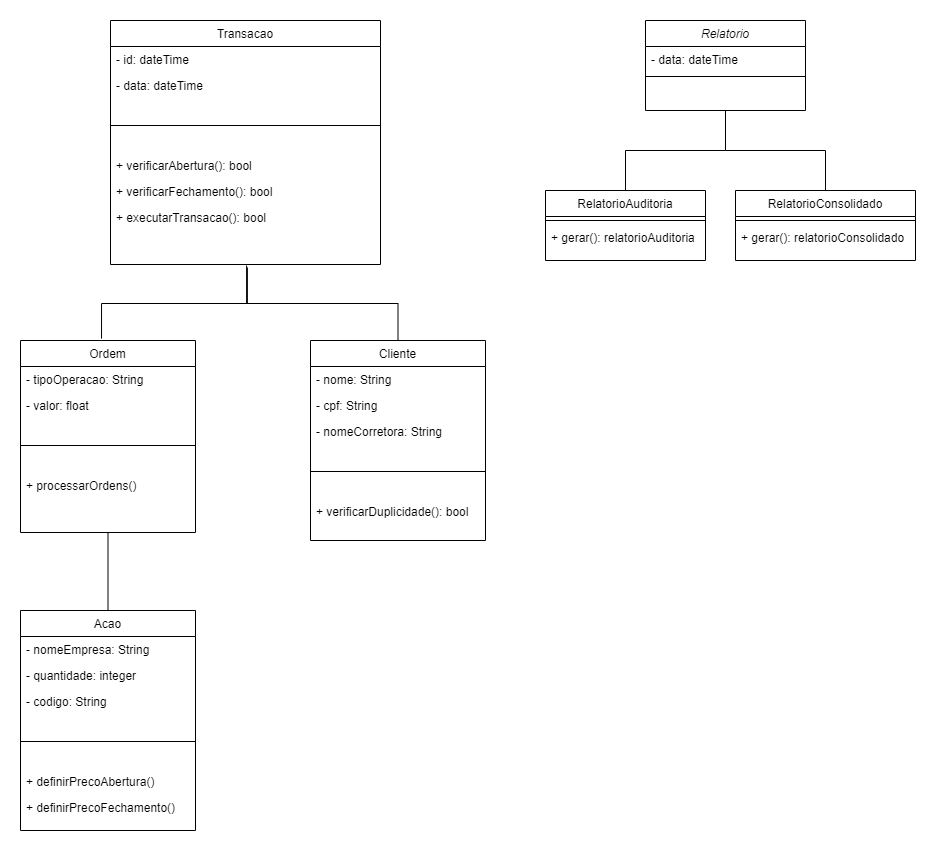

The diagram above was exported from draw.io. Its source (the exported page's mxGraphModel, read from the mxfile embedded in the PNG):
<mxGraphModel dx="1382" dy="795" grid="1" gridSize="10" guides="1" tooltips="1" connect="1" arrows="1" fold="1" page="1" pageScale="1" pageWidth="1920" pageHeight="1200" math="0" shadow="0">
  <root>
    <mxCell id="WIyWlLk6GJQsqaUBKTNV-0" />
    <mxCell id="WIyWlLk6GJQsqaUBKTNV-1" parent="WIyWlLk6GJQsqaUBKTNV-0" />
    <mxCell id="zkfFHV4jXpPFQw0GAbJ--0" value="Relatorio" style="swimlane;fontStyle=2;align=center;verticalAlign=top;childLayout=stackLayout;horizontal=1;startSize=26;horizontalStack=0;resizeParent=1;resizeLast=0;collapsible=1;marginBottom=0;rounded=0;shadow=0;strokeWidth=1;" parent="WIyWlLk6GJQsqaUBKTNV-1" vertex="1">
      <mxGeometry x="1050" y="40" width="160" height="90" as="geometry">
        <mxRectangle x="230" y="140" width="160" height="26" as="alternateBounds" />
      </mxGeometry>
    </mxCell>
    <mxCell id="zkfFHV4jXpPFQw0GAbJ--3" value="- data: dateTime" style="text;align=left;verticalAlign=top;spacingLeft=4;spacingRight=4;overflow=hidden;rotatable=0;points=[[0,0.5],[1,0.5]];portConstraint=eastwest;rounded=0;shadow=0;html=0;" parent="zkfFHV4jXpPFQw0GAbJ--0" vertex="1">
      <mxGeometry y="26" width="160" height="26" as="geometry" />
    </mxCell>
    <mxCell id="zkfFHV4jXpPFQw0GAbJ--4" value="" style="line;html=1;strokeWidth=1;align=left;verticalAlign=middle;spacingTop=-1;spacingLeft=3;spacingRight=3;rotatable=0;labelPosition=right;points=[];portConstraint=eastwest;" parent="zkfFHV4jXpPFQw0GAbJ--0" vertex="1">
      <mxGeometry y="52" width="160" height="8" as="geometry" />
    </mxCell>
    <mxCell id="zkfFHV4jXpPFQw0GAbJ--6" value="RelatorioAuditoria" style="swimlane;fontStyle=0;align=center;verticalAlign=top;childLayout=stackLayout;horizontal=1;startSize=26;horizontalStack=0;resizeParent=1;resizeLast=0;collapsible=1;marginBottom=0;rounded=0;shadow=0;strokeWidth=1;" parent="WIyWlLk6GJQsqaUBKTNV-1" vertex="1">
      <mxGeometry x="950" y="210" width="160" height="70" as="geometry">
        <mxRectangle x="130" y="380" width="160" height="26" as="alternateBounds" />
      </mxGeometry>
    </mxCell>
    <mxCell id="zkfFHV4jXpPFQw0GAbJ--9" value="" style="line;html=1;strokeWidth=1;align=left;verticalAlign=middle;spacingTop=-1;spacingLeft=3;spacingRight=3;rotatable=0;labelPosition=right;points=[];portConstraint=eastwest;" parent="zkfFHV4jXpPFQw0GAbJ--6" vertex="1">
      <mxGeometry y="26" width="160" height="8" as="geometry" />
    </mxCell>
    <mxCell id="zkfFHV4jXpPFQw0GAbJ--11" value="+ gerar(): relatorioAuditoria" style="text;align=left;verticalAlign=top;spacingLeft=4;spacingRight=4;overflow=hidden;rotatable=0;points=[[0,0.5],[1,0.5]];portConstraint=eastwest;" parent="zkfFHV4jXpPFQw0GAbJ--6" vertex="1">
      <mxGeometry y="34" width="160" height="26" as="geometry" />
    </mxCell>
    <mxCell id="zkfFHV4jXpPFQw0GAbJ--12" value="" style="endArrow=none;endSize=10;endFill=0;shadow=0;strokeWidth=1;rounded=0;edgeStyle=elbowEdgeStyle;elbow=vertical;" parent="WIyWlLk6GJQsqaUBKTNV-1" source="zkfFHV4jXpPFQw0GAbJ--6" target="zkfFHV4jXpPFQw0GAbJ--0" edge="1">
      <mxGeometry width="160" relative="1" as="geometry">
        <mxPoint x="1030" y="123" as="sourcePoint" />
        <mxPoint x="1030" y="123" as="targetPoint" />
      </mxGeometry>
    </mxCell>
    <mxCell id="zkfFHV4jXpPFQw0GAbJ--13" value="RelatorioConsolidado" style="swimlane;fontStyle=0;align=center;verticalAlign=top;childLayout=stackLayout;horizontal=1;startSize=26;horizontalStack=0;resizeParent=1;resizeLast=0;collapsible=1;marginBottom=0;rounded=0;shadow=0;strokeWidth=1;" parent="WIyWlLk6GJQsqaUBKTNV-1" vertex="1">
      <mxGeometry x="1140" y="210" width="180" height="70" as="geometry">
        <mxRectangle x="340" y="380" width="170" height="26" as="alternateBounds" />
      </mxGeometry>
    </mxCell>
    <mxCell id="zkfFHV4jXpPFQw0GAbJ--15" value="" style="line;html=1;strokeWidth=1;align=left;verticalAlign=middle;spacingTop=-1;spacingLeft=3;spacingRight=3;rotatable=0;labelPosition=right;points=[];portConstraint=eastwest;" parent="zkfFHV4jXpPFQw0GAbJ--13" vertex="1">
      <mxGeometry y="26" width="180" height="8" as="geometry" />
    </mxCell>
    <mxCell id="bcy7xY6kVQwOa64BKdkR-0" value="+ gerar(): relatorioConsolidado" style="text;align=left;verticalAlign=top;spacingLeft=4;spacingRight=4;overflow=hidden;rotatable=0;points=[[0,0.5],[1,0.5]];portConstraint=eastwest;" vertex="1" parent="zkfFHV4jXpPFQw0GAbJ--13">
      <mxGeometry y="34" width="180" height="26" as="geometry" />
    </mxCell>
    <mxCell id="zkfFHV4jXpPFQw0GAbJ--16" value="" style="endArrow=none;endSize=10;endFill=0;shadow=0;strokeWidth=1;rounded=0;edgeStyle=elbowEdgeStyle;elbow=vertical;" parent="WIyWlLk6GJQsqaUBKTNV-1" source="zkfFHV4jXpPFQw0GAbJ--13" target="zkfFHV4jXpPFQw0GAbJ--0" edge="1">
      <mxGeometry width="160" relative="1" as="geometry">
        <mxPoint x="1040" y="293" as="sourcePoint" />
        <mxPoint x="1140" y="191" as="targetPoint" />
      </mxGeometry>
    </mxCell>
    <mxCell id="bcy7xY6kVQwOa64BKdkR-1" value="Transacao" style="swimlane;fontStyle=0;align=center;verticalAlign=top;childLayout=stackLayout;horizontal=1;startSize=26;horizontalStack=0;resizeParent=1;resizeLast=0;collapsible=1;marginBottom=0;rounded=0;shadow=0;strokeWidth=1;" vertex="1" parent="WIyWlLk6GJQsqaUBKTNV-1">
      <mxGeometry x="515" y="40" width="270" height="244" as="geometry">
        <mxRectangle x="550" y="140" width="160" height="26" as="alternateBounds" />
      </mxGeometry>
    </mxCell>
    <mxCell id="bcy7xY6kVQwOa64BKdkR-71" value="- id: dateTime" style="text;align=left;verticalAlign=top;spacingLeft=4;spacingRight=4;overflow=hidden;rotatable=0;points=[[0,0.5],[1,0.5]];portConstraint=eastwest;rounded=0;shadow=0;html=0;" vertex="1" parent="bcy7xY6kVQwOa64BKdkR-1">
      <mxGeometry y="26" width="270" height="26" as="geometry" />
    </mxCell>
    <mxCell id="bcy7xY6kVQwOa64BKdkR-72" value="- data: dateTime" style="text;align=left;verticalAlign=top;spacingLeft=4;spacingRight=4;overflow=hidden;rotatable=0;points=[[0,0.5],[1,0.5]];portConstraint=eastwest;rounded=0;shadow=0;html=0;" vertex="1" parent="bcy7xY6kVQwOa64BKdkR-1">
      <mxGeometry y="52" width="270" height="26" as="geometry" />
    </mxCell>
    <mxCell id="bcy7xY6kVQwOa64BKdkR-7" value="" style="line;html=1;strokeWidth=1;align=left;verticalAlign=middle;spacingTop=-1;spacingLeft=3;spacingRight=3;rotatable=0;labelPosition=right;points=[];portConstraint=eastwest;" vertex="1" parent="bcy7xY6kVQwOa64BKdkR-1">
      <mxGeometry y="78" width="270" height="54" as="geometry" />
    </mxCell>
    <mxCell id="bcy7xY6kVQwOa64BKdkR-69" value="+ verificarAbertura(): bool" style="text;align=left;verticalAlign=top;spacingLeft=4;spacingRight=4;overflow=hidden;rotatable=0;points=[[0,0.5],[1,0.5]];portConstraint=eastwest;" vertex="1" parent="bcy7xY6kVQwOa64BKdkR-1">
      <mxGeometry y="132" width="270" height="26" as="geometry" />
    </mxCell>
    <mxCell id="bcy7xY6kVQwOa64BKdkR-70" value="+ verificarFechamento(): bool" style="text;align=left;verticalAlign=top;spacingLeft=4;spacingRight=4;overflow=hidden;rotatable=0;points=[[0,0.5],[1,0.5]];portConstraint=eastwest;" vertex="1" parent="bcy7xY6kVQwOa64BKdkR-1">
      <mxGeometry y="158" width="270" height="26" as="geometry" />
    </mxCell>
    <mxCell id="bcy7xY6kVQwOa64BKdkR-66" value="+ executarTransacao(): bool" style="text;align=left;verticalAlign=top;spacingLeft=4;spacingRight=4;overflow=hidden;rotatable=0;points=[[0,0.5],[1,0.5]];portConstraint=eastwest;" vertex="1" parent="bcy7xY6kVQwOa64BKdkR-1">
      <mxGeometry y="184" width="270" height="60" as="geometry" />
    </mxCell>
    <mxCell id="bcy7xY6kVQwOa64BKdkR-29" value="Ordem" style="swimlane;fontStyle=0;align=center;verticalAlign=top;childLayout=stackLayout;horizontal=1;startSize=26;horizontalStack=0;resizeParent=1;resizeLast=0;collapsible=1;marginBottom=0;rounded=0;shadow=0;strokeWidth=1;" vertex="1" parent="WIyWlLk6GJQsqaUBKTNV-1">
      <mxGeometry x="425" y="360" width="175" height="192" as="geometry">
        <mxRectangle x="550" y="140" width="160" height="26" as="alternateBounds" />
      </mxGeometry>
    </mxCell>
    <mxCell id="bcy7xY6kVQwOa64BKdkR-32" value="- tipoOperacao: String" style="text;align=left;verticalAlign=top;spacingLeft=4;spacingRight=4;overflow=hidden;rotatable=0;points=[[0,0.5],[1,0.5]];portConstraint=eastwest;rounded=0;shadow=0;html=0;" vertex="1" parent="bcy7xY6kVQwOa64BKdkR-29">
      <mxGeometry y="26" width="175" height="26" as="geometry" />
    </mxCell>
    <mxCell id="bcy7xY6kVQwOa64BKdkR-33" value="- valor: float" style="text;align=left;verticalAlign=top;spacingLeft=4;spacingRight=4;overflow=hidden;rotatable=0;points=[[0,0.5],[1,0.5]];portConstraint=eastwest;rounded=0;shadow=0;html=0;" vertex="1" parent="bcy7xY6kVQwOa64BKdkR-29">
      <mxGeometry y="52" width="175" height="26" as="geometry" />
    </mxCell>
    <mxCell id="bcy7xY6kVQwOa64BKdkR-30" value="" style="line;html=1;strokeWidth=1;align=left;verticalAlign=middle;spacingTop=-1;spacingLeft=3;spacingRight=3;rotatable=0;labelPosition=right;points=[];portConstraint=eastwest;" vertex="1" parent="bcy7xY6kVQwOa64BKdkR-29">
      <mxGeometry y="78" width="175" height="54" as="geometry" />
    </mxCell>
    <mxCell id="bcy7xY6kVQwOa64BKdkR-81" value="+ processarOrdens()" style="text;align=left;verticalAlign=top;spacingLeft=4;spacingRight=4;overflow=hidden;rotatable=0;points=[[0,0.5],[1,0.5]];portConstraint=eastwest;" vertex="1" parent="bcy7xY6kVQwOa64BKdkR-29">
      <mxGeometry y="132" width="175" height="60" as="geometry" />
    </mxCell>
    <mxCell id="bcy7xY6kVQwOa64BKdkR-38" value="Acao" style="swimlane;fontStyle=0;align=center;verticalAlign=top;childLayout=stackLayout;horizontal=1;startSize=26;horizontalStack=0;resizeParent=1;resizeLast=0;collapsible=1;marginBottom=0;rounded=0;shadow=0;strokeWidth=1;" vertex="1" parent="WIyWlLk6GJQsqaUBKTNV-1">
      <mxGeometry x="425" y="630" width="175" height="220" as="geometry">
        <mxRectangle x="550" y="140" width="160" height="26" as="alternateBounds" />
      </mxGeometry>
    </mxCell>
    <mxCell id="bcy7xY6kVQwOa64BKdkR-41" value="- nomeEmpresa: String " style="text;align=left;verticalAlign=top;spacingLeft=4;spacingRight=4;overflow=hidden;rotatable=0;points=[[0,0.5],[1,0.5]];portConstraint=eastwest;rounded=0;shadow=0;html=0;" vertex="1" parent="bcy7xY6kVQwOa64BKdkR-38">
      <mxGeometry y="26" width="175" height="26" as="geometry" />
    </mxCell>
    <mxCell id="bcy7xY6kVQwOa64BKdkR-78" value="- quantidade: integer " style="text;align=left;verticalAlign=top;spacingLeft=4;spacingRight=4;overflow=hidden;rotatable=0;points=[[0,0.5],[1,0.5]];portConstraint=eastwest;rounded=0;shadow=0;html=0;" vertex="1" parent="bcy7xY6kVQwOa64BKdkR-38">
      <mxGeometry y="52" width="175" height="26" as="geometry" />
    </mxCell>
    <mxCell id="bcy7xY6kVQwOa64BKdkR-42" value="- codigo: String" style="text;align=left;verticalAlign=top;spacingLeft=4;spacingRight=4;overflow=hidden;rotatable=0;points=[[0,0.5],[1,0.5]];portConstraint=eastwest;rounded=0;shadow=0;html=0;" vertex="1" parent="bcy7xY6kVQwOa64BKdkR-38">
      <mxGeometry y="78" width="175" height="26" as="geometry" />
    </mxCell>
    <mxCell id="bcy7xY6kVQwOa64BKdkR-43" value="" style="line;html=1;strokeWidth=1;align=left;verticalAlign=middle;spacingTop=-1;spacingLeft=3;spacingRight=3;rotatable=0;labelPosition=right;points=[];portConstraint=eastwest;" vertex="1" parent="bcy7xY6kVQwOa64BKdkR-38">
      <mxGeometry y="104" width="175" height="54" as="geometry" />
    </mxCell>
    <mxCell id="bcy7xY6kVQwOa64BKdkR-83" value="+ definirPrecoAbertura()" style="text;align=left;verticalAlign=top;spacingLeft=4;spacingRight=4;overflow=hidden;rotatable=0;points=[[0,0.5],[1,0.5]];portConstraint=eastwest;" vertex="1" parent="bcy7xY6kVQwOa64BKdkR-38">
      <mxGeometry y="158" width="175" height="26" as="geometry" />
    </mxCell>
    <mxCell id="bcy7xY6kVQwOa64BKdkR-84" value="+ definirPrecoFechamento()" style="text;align=left;verticalAlign=top;spacingLeft=4;spacingRight=4;overflow=hidden;rotatable=0;points=[[0,0.5],[1,0.5]];portConstraint=eastwest;" vertex="1" parent="bcy7xY6kVQwOa64BKdkR-38">
      <mxGeometry y="184" width="175" height="26" as="geometry" />
    </mxCell>
    <mxCell id="bcy7xY6kVQwOa64BKdkR-62" value="Cliente" style="swimlane;fontStyle=0;align=center;verticalAlign=top;childLayout=stackLayout;horizontal=1;startSize=26;horizontalStack=0;resizeParent=1;resizeLast=0;collapsible=1;marginBottom=0;rounded=0;shadow=0;strokeWidth=1;" vertex="1" parent="WIyWlLk6GJQsqaUBKTNV-1">
      <mxGeometry x="715" y="360" width="175" height="200" as="geometry">
        <mxRectangle x="550" y="140" width="160" height="26" as="alternateBounds" />
      </mxGeometry>
    </mxCell>
    <mxCell id="bcy7xY6kVQwOa64BKdkR-73" value="- nome: String " style="text;align=left;verticalAlign=top;spacingLeft=4;spacingRight=4;overflow=hidden;rotatable=0;points=[[0,0.5],[1,0.5]];portConstraint=eastwest;rounded=0;shadow=0;html=0;" vertex="1" parent="bcy7xY6kVQwOa64BKdkR-62">
      <mxGeometry y="26" width="175" height="26" as="geometry" />
    </mxCell>
    <mxCell id="bcy7xY6kVQwOa64BKdkR-75" value="- cpf: String " style="text;align=left;verticalAlign=top;spacingLeft=4;spacingRight=4;overflow=hidden;rotatable=0;points=[[0,0.5],[1,0.5]];portConstraint=eastwest;rounded=0;shadow=0;html=0;" vertex="1" parent="bcy7xY6kVQwOa64BKdkR-62">
      <mxGeometry y="52" width="175" height="26" as="geometry" />
    </mxCell>
    <mxCell id="bcy7xY6kVQwOa64BKdkR-63" value="- nomeCorretora: String " style="text;align=left;verticalAlign=top;spacingLeft=4;spacingRight=4;overflow=hidden;rotatable=0;points=[[0,0.5],[1,0.5]];portConstraint=eastwest;rounded=0;shadow=0;html=0;" vertex="1" parent="bcy7xY6kVQwOa64BKdkR-62">
      <mxGeometry y="78" width="175" height="26" as="geometry" />
    </mxCell>
    <mxCell id="bcy7xY6kVQwOa64BKdkR-65" value="" style="line;html=1;strokeWidth=1;align=left;verticalAlign=middle;spacingTop=-1;spacingLeft=3;spacingRight=3;rotatable=0;labelPosition=right;points=[];portConstraint=eastwest;" vertex="1" parent="bcy7xY6kVQwOa64BKdkR-62">
      <mxGeometry y="104" width="175" height="54" as="geometry" />
    </mxCell>
    <mxCell id="bcy7xY6kVQwOa64BKdkR-67" value="+ verificarDuplicidade(): bool" style="text;align=left;verticalAlign=top;spacingLeft=4;spacingRight=4;overflow=hidden;rotatable=0;points=[[0,0.5],[1,0.5]];portConstraint=eastwest;" vertex="1" parent="bcy7xY6kVQwOa64BKdkR-62">
      <mxGeometry y="158" width="175" height="26" as="geometry" />
    </mxCell>
    <mxCell id="bcy7xY6kVQwOa64BKdkR-76" value="" style="endArrow=none;endSize=10;endFill=0;shadow=0;strokeWidth=1;rounded=0;edgeStyle=elbowEdgeStyle;elbow=vertical;entryX=0.504;entryY=1.017;entryDx=0;entryDy=0;entryPerimeter=0;" edge="1" parent="WIyWlLk6GJQsqaUBKTNV-1" source="bcy7xY6kVQwOa64BKdkR-62" target="bcy7xY6kVQwOa64BKdkR-66">
      <mxGeometry width="160" relative="1" as="geometry">
        <mxPoint x="735" y="380" as="sourcePoint" />
        <mxPoint x="635" y="300" as="targetPoint" />
      </mxGeometry>
    </mxCell>
    <mxCell id="bcy7xY6kVQwOa64BKdkR-77" value="" style="endArrow=none;endSize=10;endFill=0;shadow=0;strokeWidth=1;rounded=0;edgeStyle=elbowEdgeStyle;elbow=vertical;entryX=0.507;entryY=1.05;entryDx=0;entryDy=0;entryPerimeter=0;exitX=0.463;exitY=-0.01;exitDx=0;exitDy=0;exitPerimeter=0;" edge="1" parent="WIyWlLk6GJQsqaUBKTNV-1" source="bcy7xY6kVQwOa64BKdkR-29" target="bcy7xY6kVQwOa64BKdkR-66">
      <mxGeometry width="160" relative="1" as="geometry">
        <mxPoint x="345" y="300" as="sourcePoint" />
        <mxPoint x="445" y="220" as="targetPoint" />
      </mxGeometry>
    </mxCell>
    <mxCell id="bcy7xY6kVQwOa64BKdkR-79" value="" style="endArrow=none;html=1;rounded=0;entryX=0.5;entryY=1;entryDx=0;entryDy=0;exitX=0.5;exitY=0;exitDx=0;exitDy=0;" edge="1" parent="WIyWlLk6GJQsqaUBKTNV-1" source="bcy7xY6kVQwOa64BKdkR-38" target="bcy7xY6kVQwOa64BKdkR-29">
      <mxGeometry width="50" height="50" relative="1" as="geometry">
        <mxPoint x="345" y="465" as="sourcePoint" />
        <mxPoint x="425" y="510" as="targetPoint" />
      </mxGeometry>
    </mxCell>
  </root>
</mxGraphModel>